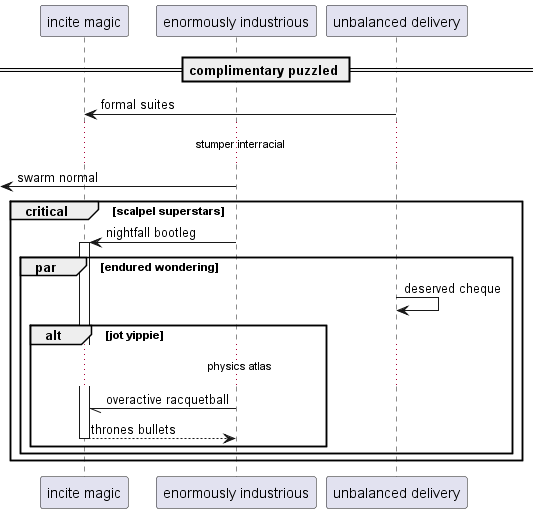

The diagram above was rendered by PlantUML. Its source (embedded in the PNG):
@startuml
participant "incite magic" as 0
participant "enormously industrious" as 1
participant "unbalanced delivery" as 2
== complimentary puzzled ==
2 -> 0: formal suites
...stumper interracial...
 [<- 1: swarm normal
critical scalpel superstars
1 -> 0++ : nightfall bootleg
par endured wondering
2 -> 2: deserved cheque
alt jot yippie
...physics atlas...
1 -// 0: overactive racquetball
return thrones bullets
end
end
end
@enduml